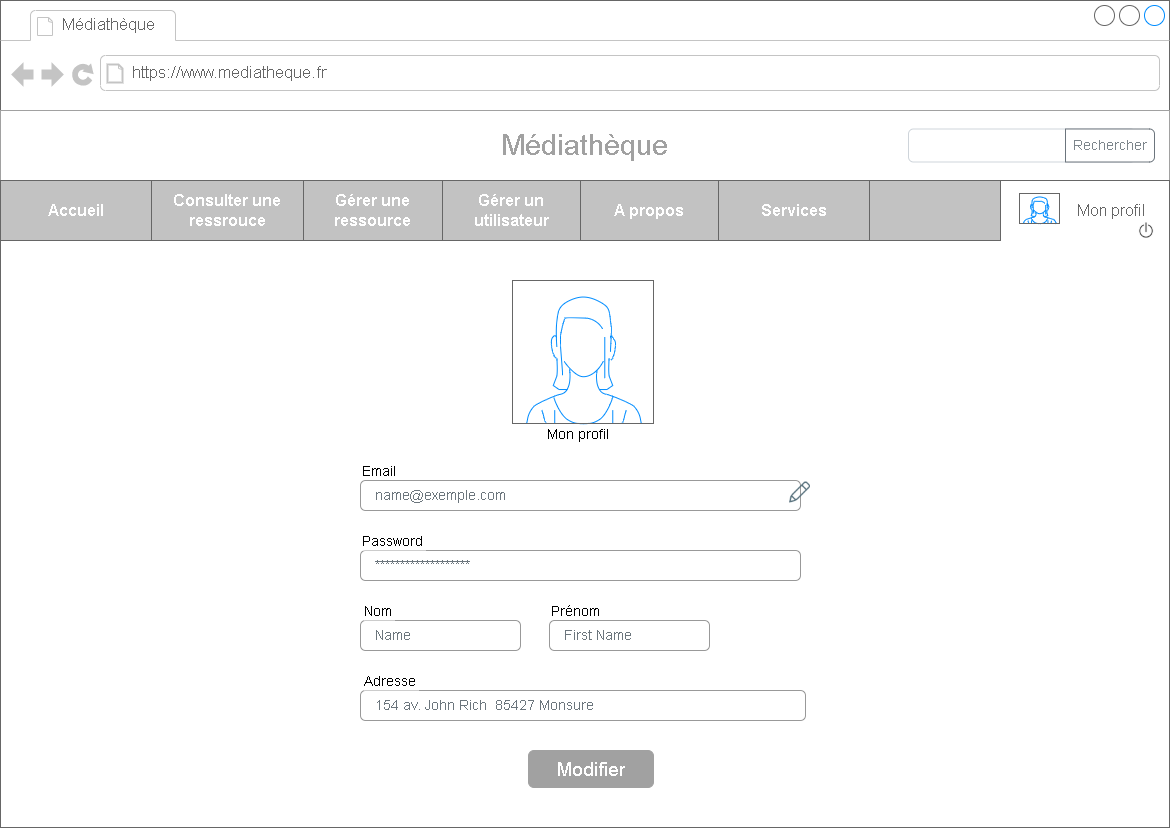

The diagram above was exported from draw.io. Its source (the exported page's mxGraphModel, read from the mxfile embedded in the PNG):
<mxGraphModel dx="2550" dy="1591" grid="1" gridSize="10" guides="1" tooltips="1" connect="1" arrows="1" fold="1" page="1" pageScale="1" pageWidth="1169" pageHeight="827" math="0" shadow="0">
  <root>
    <mxCell id="8LJmpXoluB1Rz5WYtLZZ-0" />
    <mxCell id="8LJmpXoluB1Rz5WYtLZZ-1" parent="8LJmpXoluB1Rz5WYtLZZ-0" />
    <mxCell id="As_-dO1jrNgRpWuWa4fp-0" value="&#10;&#10;&lt;span style=&quot;color: rgb(255, 255, 255); font-family: helvetica; font-size: 16px; font-style: normal; font-weight: 700; letter-spacing: normal; text-align: center; text-indent: 0px; text-transform: none; word-spacing: 0px; background-color: rgb(248, 249, 250); display: inline; float: none;&quot;&gt;Infos pratique&lt;/span&gt;&#10;&#10;" style="strokeWidth=1;shadow=0;dashed=0;align=center;html=1;shape=mxgraph.mockup.containers.browserWindow;rSize=0;strokeColor=#666666;strokeColor2=#008cff;strokeColor3=#c4c4c4;mainText=,;recursiveResize=0;" vertex="1" parent="8LJmpXoluB1Rz5WYtLZZ-1">
      <mxGeometry x="-1169" y="-827" width="1169" height="827" as="geometry" />
    </mxCell>
    <mxCell id="As_-dO1jrNgRpWuWa4fp-1" value="Médiathèque" style="strokeWidth=1;shadow=0;dashed=0;align=center;html=1;shape=mxgraph.mockup.containers.anchor;fontSize=17;fontColor=#666666;align=left;" vertex="1" parent="As_-dO1jrNgRpWuWa4fp-0">
      <mxGeometry x="60" y="12" width="150" height="26" as="geometry" />
    </mxCell>
    <mxCell id="As_-dO1jrNgRpWuWa4fp-2" value="https://www.mediatheque.fr" style="strokeWidth=1;shadow=0;dashed=0;align=center;html=1;shape=mxgraph.mockup.containers.anchor;rSize=0;fontSize=17;fontColor=#666666;align=left;" vertex="1" parent="As_-dO1jrNgRpWuWa4fp-0">
      <mxGeometry x="130" y="60" width="250" height="26" as="geometry" />
    </mxCell>
    <mxCell id="As_-dO1jrNgRpWuWa4fp-4" value="&lt;font style=&quot;font-size: 29px;&quot; color=&quot;#a1a1a1&quot;&gt;Médiathèque&lt;/font&gt;" style="rounded=0;whiteSpace=wrap;html=1;strokeColor=#A1A1A1;fontSize=29;" vertex="1" parent="As_-dO1jrNgRpWuWa4fp-0">
      <mxGeometry y="110" width="1169" height="70" as="geometry" />
    </mxCell>
    <mxCell id="5h7HqcyKkBHY31chbrXu-2" value="" style="verticalLabelPosition=bottom;shadow=0;dashed=0;align=center;html=1;verticalAlign=top;strokeWidth=1;shape=mxgraph.mockup.containers.userFemale;strokeColor=#666666;strokeColor2=#008cff;labelBackgroundColor=default;fontColor=default;fillColor=#FFFFFF;gradientColor=#000000;" vertex="1" parent="As_-dO1jrNgRpWuWa4fp-0">
      <mxGeometry x="512" y="280" width="141" height="143" as="geometry" />
    </mxCell>
    <mxCell id="5h7HqcyKkBHY31chbrXu-51" value="Mon profil" style="fillColor=none;strokeColor=none;align=left;fontSize=14;shadow=0;labelBackgroundColor=default;fontColor=default;" vertex="1" parent="As_-dO1jrNgRpWuWa4fp-0">
      <mxGeometry x="545" y="413" width="260" height="40" as="geometry" />
    </mxCell>
    <mxCell id="5h7HqcyKkBHY31chbrXu-67" value="Email" style="fillColor=none;strokeColor=none;align=left;fontSize=14;shadow=0;labelBackgroundColor=default;fontColor=default;" vertex="1" parent="As_-dO1jrNgRpWuWa4fp-0">
      <mxGeometry x="360" y="450" width="260" height="40" as="geometry" />
    </mxCell>
    <mxCell id="5h7HqcyKkBHY31chbrXu-68" value="Prénom" style="fillColor=none;strokeColor=none;align=left;fontSize=14;shadow=0;labelBackgroundColor=default;fontColor=default;" vertex="1" parent="As_-dO1jrNgRpWuWa4fp-0">
      <mxGeometry x="549" y="590" width="260" height="40" as="geometry" />
    </mxCell>
    <mxCell id="5h7HqcyKkBHY31chbrXu-69" value="First Name" style="html=1;shadow=0;dashed=0;shape=mxgraph.bootstrap.rrect;rSize=5;fillColor=none;strokeColor=#999999;align=left;spacing=15;fontSize=14;fontColor=#6C767D;labelBackgroundColor=default;" vertex="1" parent="As_-dO1jrNgRpWuWa4fp-0">
      <mxGeometry x="549" y="620" width="160" height="30" as="geometry" />
    </mxCell>
    <mxCell id="5h7HqcyKkBHY31chbrXu-71" value="154 av. John Rich&amp;nbsp; 85427 Monsure" style="html=1;shadow=0;dashed=0;shape=mxgraph.bootstrap.rrect;rSize=5;fillColor=none;strokeColor=#999999;align=left;spacing=15;fontSize=14;fontColor=#6C767D;labelBackgroundColor=default;" vertex="1" parent="As_-dO1jrNgRpWuWa4fp-0">
      <mxGeometry x="360" y="690" width="445" height="30" as="geometry" />
    </mxCell>
    <mxCell id="5h7HqcyKkBHY31chbrXu-52" value="name@exemple.com" style="html=1;shadow=0;dashed=0;shape=mxgraph.bootstrap.rrect;rSize=5;fillColor=none;strokeColor=#999999;align=left;spacing=15;fontSize=14;fontColor=#6C767D;labelBackgroundColor=default;" vertex="1" parent="As_-dO1jrNgRpWuWa4fp-0">
      <mxGeometry width="440" height="30" relative="1" as="geometry">
        <mxPoint x="360" y="480" as="offset" />
      </mxGeometry>
    </mxCell>
    <mxCell id="5h7HqcyKkBHY31chbrXu-72" value="Modifier" style="rounded=1;whiteSpace=wrap;html=1;shadow=0;labelBackgroundColor=none;strokeColor=#A1A1A1;fillColor=#A1A1A1;fontColor=#FFFFFF;fontSize=19;" vertex="1" parent="As_-dO1jrNgRpWuWa4fp-0">
      <mxGeometry x="528" y="750" width="125" height="37" as="geometry" />
    </mxCell>
    <mxCell id="5h7HqcyKkBHY31chbrXu-55" value="Adresse" style="fillColor=none;strokeColor=none;align=left;fontSize=14;shadow=0;labelBackgroundColor=default;fontColor=default;" vertex="1" parent="As_-dO1jrNgRpWuWa4fp-0">
      <mxGeometry width="260" height="40" relative="1" as="geometry">
        <mxPoint x="362" y="660" as="offset" />
      </mxGeometry>
    </mxCell>
    <mxCell id="5h7HqcyKkBHY31chbrXu-54" value="Name&lt;span style=&quot;white-space: pre&quot;&gt;&#09;&lt;/span&gt;" style="html=1;shadow=0;dashed=0;shape=mxgraph.bootstrap.rrect;rSize=5;fillColor=none;strokeColor=#999999;align=left;spacing=15;fontSize=14;fontColor=#6C767D;labelBackgroundColor=default;" vertex="1" parent="As_-dO1jrNgRpWuWa4fp-0">
      <mxGeometry width="160" height="30" relative="1" as="geometry">
        <mxPoint x="360" y="620" as="offset" />
      </mxGeometry>
    </mxCell>
    <mxCell id="5h7HqcyKkBHY31chbrXu-53" value="Nom" style="fillColor=none;strokeColor=none;align=left;fontSize=14;shadow=0;labelBackgroundColor=default;fontColor=default;" vertex="1" parent="As_-dO1jrNgRpWuWa4fp-0">
      <mxGeometry width="260" height="40" relative="1" as="geometry">
        <mxPoint x="362" y="590" as="offset" />
      </mxGeometry>
    </mxCell>
    <mxCell id="5h7HqcyKkBHY31chbrXu-73" value="*******************" style="html=1;shadow=0;dashed=0;shape=mxgraph.bootstrap.rrect;rSize=5;fillColor=none;strokeColor=#999999;align=left;spacing=15;fontSize=14;fontColor=#6C767D;labelBackgroundColor=default;" vertex="1" parent="As_-dO1jrNgRpWuWa4fp-0">
      <mxGeometry x="360" y="550" width="440" height="30" as="geometry" />
    </mxCell>
    <mxCell id="5h7HqcyKkBHY31chbrXu-74" value="Password" style="fillColor=none;strokeColor=none;align=left;fontSize=14;shadow=0;labelBackgroundColor=default;fontColor=default;" vertex="1" parent="As_-dO1jrNgRpWuWa4fp-0">
      <mxGeometry x="360" y="520" width="260" height="40" as="geometry" />
    </mxCell>
    <mxCell id="5h7HqcyKkBHY31chbrXu-75" value="" style="shape=image;html=1;verticalAlign=top;verticalLabelPosition=bottom;labelBackgroundColor=#ffffff;imageAspect=0;aspect=fixed;image=https://cdn2.iconfinder.com/data/icons/bitsies/128/Pen-128.png;shadow=0;fontSize=19;fontColor=#FFFFFF;strokeColor=#A1A1A1;fillColor=#A1A1A1;gradientColor=#000000;" vertex="1" parent="As_-dO1jrNgRpWuWa4fp-0">
      <mxGeometry x="789" y="481.5" width="21" height="21" as="geometry" />
    </mxCell>
    <mxCell id="vsVgw4xQnE7lXd5vycfk-0" value="" style="rounded=0;whiteSpace=wrap;html=1;fontSize=12;fontColor=#333333;strokeColor=#666666;fillColor=#C2C2C2;" vertex="1" parent="As_-dO1jrNgRpWuWa4fp-0">
      <mxGeometry y="180" width="1159" height="60" as="geometry" />
    </mxCell>
    <UserObject label="&amp;nbsp; &amp;nbsp; &amp;nbsp; &amp;nbsp; &amp;nbsp; &amp;nbsp; &amp;nbsp;Mon profil" link="data:page/id,lGLJw4ro3tzLa91ZYzbf" id="CZ2nGs9EubUqlX-m7-kD-0">
      <mxCell style="rounded=0;whiteSpace=wrap;html=1;fontSize=16;fontColor=#666666;strokeColor=#666666;fillColor=#FFFFFF;align=center;" vertex="1" parent="As_-dO1jrNgRpWuWa4fp-0">
        <mxGeometry x="1000" y="180" width="169" height="60" as="geometry" />
      </mxCell>
    </UserObject>
    <mxCell id="lhSVIgbtmwpnUgxzdQ_j-0" value="" style="verticalLabelPosition=bottom;shadow=0;dashed=0;align=center;html=1;verticalAlign=top;strokeWidth=1;shape=mxgraph.mockup.containers.userFemale;strokeColor=#666666;strokeColor2=#008cff;fontSize=12;fontColor=#FFFFFF;fillColor=#FFFFFF;gradientColor=#FFFFFF;" vertex="1" parent="As_-dO1jrNgRpWuWa4fp-0">
      <mxGeometry x="1019" y="193" width="40" height="30" as="geometry" />
    </mxCell>
    <mxCell id="lhSVIgbtmwpnUgxzdQ_j-1" value="" style="rounded=0;whiteSpace=wrap;html=1;shadow=0;labelBackgroundColor=none;fontSize=19;strokeColor=#FFFFFF;fillColor=#FFFFFF;" vertex="1" parent="As_-dO1jrNgRpWuWa4fp-0">
      <mxGeometry x="1001" y="240" width="167" height="60" as="geometry" />
    </mxCell>
    <UserObject label="Services" link="data:page/id,1y3C5vE3ofAHqLID96lu" id="ceErqrxS1LlgIkAPSpwJ-0">
      <mxCell style="rounded=0;whiteSpace=wrap;html=1;fontSize=16;fontColor=#FFFFFF;strokeColor=#666666;fillColor=#C2C2C2;fontStyle=1" vertex="1" parent="As_-dO1jrNgRpWuWa4fp-0">
        <mxGeometry x="718" y="180" width="151" height="60" as="geometry" />
      </mxCell>
    </UserObject>
    <UserObject label="Consulter une ressrouce" link="data:page/id,vRAD9Q63Qiz3Y1zbIMJT" id="ceErqrxS1LlgIkAPSpwJ-1">
      <mxCell style="rounded=0;whiteSpace=wrap;html=1;fontSize=16;strokeColor=#666666;fillColor=#C2C2C2;fontColor=#FFFFFF;fontStyle=1" vertex="1" parent="As_-dO1jrNgRpWuWa4fp-0">
        <mxGeometry x="151" y="180" width="152" height="60" as="geometry" />
      </mxCell>
    </UserObject>
    <UserObject label="Gérer une ressource" link="data:page/id,QXc0wzj-9IYIJqLfSLoC" id="ceErqrxS1LlgIkAPSpwJ-2">
      <mxCell style="rounded=0;whiteSpace=wrap;html=1;fontSize=16;strokeColor=#666666;fillColor=#C2C2C2;fontColor=#FFFFFF;fontStyle=1" vertex="1" parent="As_-dO1jrNgRpWuWa4fp-0">
        <mxGeometry x="303" y="180" width="139" height="60" as="geometry" />
      </mxCell>
    </UserObject>
    <UserObject label="Gérer un utilisateur" link="data:page/id,gnByjOrjejcISsql6juy" id="ceErqrxS1LlgIkAPSpwJ-3">
      <mxCell style="rounded=0;whiteSpace=wrap;html=1;fontSize=16;strokeColor=#666666;fillColor=#C2C2C2;fontColor=#FFFFFF;fontStyle=1" vertex="1" parent="As_-dO1jrNgRpWuWa4fp-0">
        <mxGeometry x="442" y="180" width="138" height="60" as="geometry" />
      </mxCell>
    </UserObject>
    <UserObject label="A propos" link="data:page/id,FaWUZfU0TmcHPQL3xSgL" id="ceErqrxS1LlgIkAPSpwJ-4">
      <mxCell style="rounded=0;whiteSpace=wrap;html=1;fontSize=16;strokeColor=#666666;fillColor=#C2C2C2;fontColor=#FFFFFF;fontStyle=1" vertex="1" parent="As_-dO1jrNgRpWuWa4fp-0">
        <mxGeometry x="580" y="180" width="138" height="60" as="geometry" />
      </mxCell>
    </UserObject>
    <UserObject label="Accueil" link="data:page/id,yl5hMWLeE0mNzgKsfhri" id="ceErqrxS1LlgIkAPSpwJ-5">
      <mxCell style="rounded=0;whiteSpace=wrap;html=1;fontSize=16;fontColor=#FFFFFF;strokeColor=#666666;fillColor=#C2C2C2;fontStyle=1" vertex="1" parent="As_-dO1jrNgRpWuWa4fp-0">
        <mxGeometry y="180" width="151" height="60" as="geometry" />
      </mxCell>
    </UserObject>
    <mxCell id="2lIaT7nK3l-5wtwddNYD-0" value="" style="html=1;shadow=0;dashed=0;shape=mxgraph.bootstrap.rrect;rSize=5;strokeColor=#CED4DA;html=1;whiteSpace=wrap;fillColor=#FFFFFF;fontColor=#7D868C;align=left;spacingLeft=0;spacing=15;fontSize=14;" vertex="1" parent="As_-dO1jrNgRpWuWa4fp-0">
      <mxGeometry x="908" y="128.5" width="227" height="33" as="geometry" />
    </mxCell>
    <mxCell id="2lIaT7nK3l-5wtwddNYD-1" value="Rechercher" style="html=1;shadow=0;dashed=0;shape=mxgraph.bootstrap.rightButton;strokeColor=#6C757D;gradientColor=inherit;fontColor=inherit;fillColor=inherit;rSize=5;perimeter=none;whiteSpace=wrap;resizeHeight=1;fontSize=14;" vertex="1" parent="2lIaT7nK3l-5wtwddNYD-0">
      <mxGeometry x="1" width="89" height="33" relative="1" as="geometry">
        <mxPoint x="-70" as="offset" />
      </mxGeometry>
    </mxCell>
    <mxCell id="G6cqPtPBhhUeEpHGt4u_-0" value="" style="shape=image;html=1;verticalAlign=top;verticalLabelPosition=bottom;labelBackgroundColor=#ffffff;imageAspect=0;aspect=fixed;image=https://cdn4.iconfinder.com/data/icons/ui-office/512/User_Interface-40-128.png;shadow=0;fontSize=31;fontColor=#C2C2C2;strokeColor=#FFFFFF;fillColor=#666666;gradientColor=#000000;fontStyle=1;strokeWidth=2;" vertex="1" parent="As_-dO1jrNgRpWuWa4fp-0">
      <mxGeometry x="1136" y="220" width="20" height="20" as="geometry" />
    </mxCell>
  </root>
</mxGraphModel>